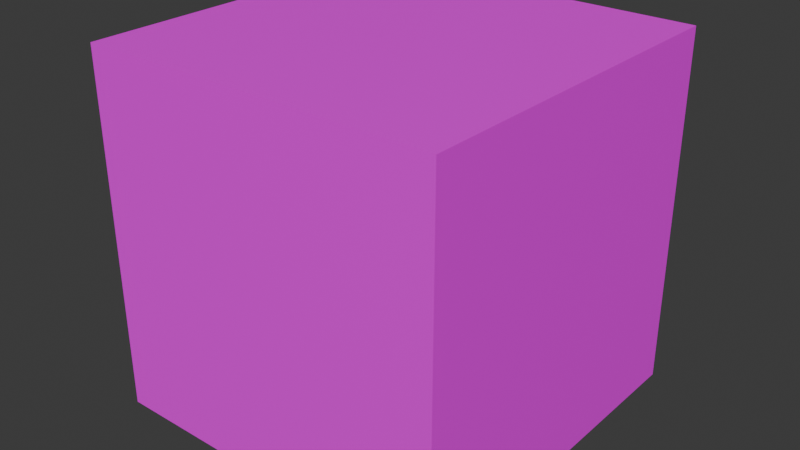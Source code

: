 # Source: terrain_box.blend  (saved by Blender 4.5.90; exported with 4.5.12 LTS)
import bpy
from mathutils import Matrix  # noqa: F401  (used for matrix-valued properties, if any)

bpy.ops.wm.read_factory_settings(use_empty=True)
scene = bpy.context.scene
scene.name = 'Scene'

# ---- collections
col_collection = bpy.data.collections.new('Collection'); scene.collection.children.link(col_collection)

# ---- images (referenced by path relative to the original .blend; pixels are not part of the script)
import os
ASSET_DIR = os.environ.get("B2B_ASSET_DIR", "")  # directory of the original .blend (textures are referenced by path, not embedded)
HERE = os.path.dirname(os.path.abspath(__file__))  # packed textures are extracted next to this script under _unpacked/

def load_image(name, relpath, width, height, colorspace="sRGB"):
    """Load a texture the original file referenced (path relative to the .blend, or extracted next to this script)."""
    p = next((c for c in (os.path.join(HERE, relpath), os.path.join(ASSET_DIR, relpath)) if relpath and os.path.exists(c)), "")
    if p:
        img = bpy.data.images.load(p, check_existing=True)
        img.name = name
    else:  # same state as the original file: an image datablock whose file is absent (Cycles renders it pink)
        img = bpy.data.images.new(name, width, height)
        img.source = "FILE"
        img.filepath = "//" + (relpath or name)
    img.colorspace_settings.name = colorspace
    return img
img_material_base_color = load_image('Material Base Color', 'TerrainAlbedo.png', 1024, 1024, 'sRGB')

# ---- materials (node trees are filled in below, after node groups)
mat_material = bpy.data.materials.new('Material')
mat_material.alpha_threshold = 0.0
mat_material.roughness = 0.5
mat_material.line_color = (0.0, 0.0, 0.0, 1.0)

# ---- material node trees
mat_material.use_nodes = True; mat_material.node_tree.nodes.clear()
_N = mat_material.node_tree.nodes; _L = mat_material.node_tree.links
n0 = _N.new('ShaderNodeOutputMaterial'); n0.name = 'Material Output'; n0.location = (200, 100)
n1 = _N.new('ShaderNodeBsdfPrincipled'); n1.name = 'Principled BSDF'; n1.location = (-200, 100)
n1.inputs[3].default_value = 1.45
n2 = _N.new('ShaderNodeTexImage'); n2.name = 'Image Texture'; n2.location = (-490, 71)
n2.image = img_material_base_color
_L.new(n1.outputs[0], n0.inputs[0])
_L.new(n2.outputs[0], n1.inputs[0])
n0.is_active_output = True

# ---- world
world_world = bpy.data.worlds.new('World'); scene.world = world_world
world_world.use_nodes = True; world_world.node_tree.nodes.clear()
_N = world_world.node_tree.nodes; _L = world_world.node_tree.links
n0 = _N.new('ShaderNodeOutputWorld'); n0.name = 'World Output'; n0.location = (200, 100)
n1 = _N.new('ShaderNodeBackground'); n1.name = 'Background'; n1.location = (-200, 100)
n1.inputs[0].default_value = (0.05088, 0.05088, 0.05088, 1.0)
_L.new(n1.outputs[0], n0.inputs[0])
n0.is_active_output = True
world_world.color = (0.05088, 0.05088, 0.05088)
world_world.sun_shadow_jitter_overblur = 0.0

# ---- meshes
me_cube = bpy.data.meshes.new('Cube')
me_cube.from_pydata([(1.0, 1.0, 1.0), (1.0, 1.0, -1.0), (1.0, -1.0, 1.0), (1.0, -1.0, -1.0), (-1.0, 1.0, 1.0), (-1.0, 1.0, -1.0), (-1.0, -1.0, 1.0), (-1.0, -1.0, -1.0)], [], [(0, 4, 6, 2), (3, 2, 6, 7), (7, 6, 4, 5), (5, 1, 3, 7), (1, 0, 2, 3), (5, 4, 0, 1)])
_uv = me_cube.uv_layers.new(name='UVMap')
_uv.uv.foreach_set('vector', [0.625, 0.5, 0.875, 0.5, 0.875, 0.75, 0.625, 0.75, 0.375, 0.75, 0.625, 0.75, 0.625, 1.0, 0.375, 1.0, 0.375, 0.0, 0.625, 0.0, 0.625, 0.25, 0.375, 0.25, 0.125, 0.5, 0.375, 0.5, 0.375, 0.75, 0.125, 0.75, 0.375, 0.5, 0.625, 0.5, 0.625, 0.75, 0.375, 0.75, 0.375, 0.25, 0.625, 0.25, 0.625, 0.5, 0.375, 0.5])
me_cube.materials.append(mat_material)
me_cube.use_mirror_vertex_groups = False
me_cube.update()

# ---- objects
ob_cube = bpy.data.objects.new('Cube', me_cube)

# ---- transforms, parenting, visibility, modifiers, constraints
ob_cube.location = (0.0, 0.0, 0.0)
ob_cube.lock_rotations_4d = False
ob_cube.empty_display_type = 'ARROWS'
ob_cube.lineart.crease_threshold = 0.0

# ---- collection membership
col_collection.objects.link(ob_cube)

# ---- scene / render settings (as saved in the file)
scene.frame_start = 1; scene.frame_end = 250; scene.frame_set(32)
scene.render.engine = 'BLENDER_EEVEE_NEXT'
bpy.context.view_layer.update()

# ---- added for rendering (the .blend has no active camera and no usable light): camera, sun
cam_auto = bpy.data.cameras.new('AutoCamera')
cam_auto.lens = 50.0
cam_auto.sensor_width = 36.0
cam_auto.clip_end = 1000.0
ob_auto_camera = bpy.data.objects.new('AutoCamera', cam_auto)
scene.collection.objects.link(ob_auto_camera)
ob_auto_camera.location = (3.20507, -3.84609, 2.56406)
ob_auto_camera.rotation_euler = (1.09748, -7.21219e-08, 0.694738)
scene.camera = ob_auto_camera
light_auto_sun = bpy.data.lights.new('AutoSun', 'SUN')
light_auto_sun.energy = 3.0
light_auto_sun.angle = 0.0523599
ob_auto_sun = bpy.data.objects.new('AutoSun', light_auto_sun)
scene.collection.objects.link(ob_auto_sun)
ob_auto_sun.rotation_euler = (0.872665, 0.174533, 0.523599)
bpy.context.view_layer.update()
